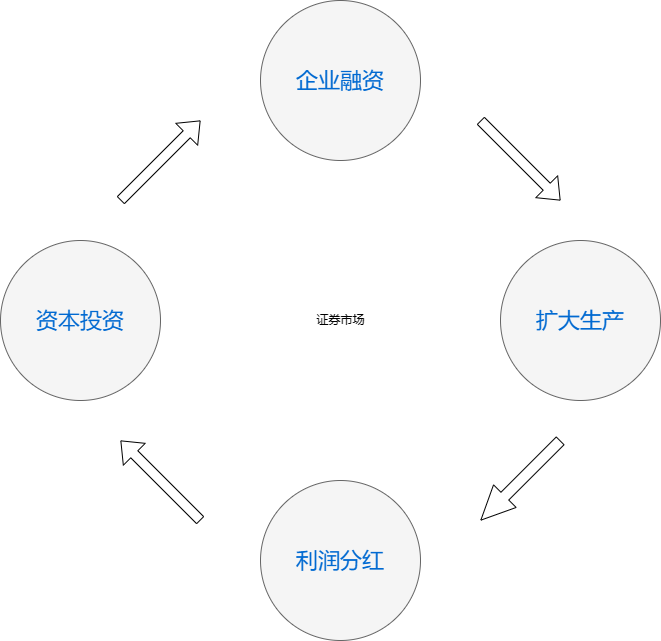

The diagram above was exported from draw.io. Its source (the exported page's mxGraphModel, read from the mxfile embedded in the PNG):
<mxGraphModel dx="1386" dy="751" grid="1" gridSize="10" guides="1" tooltips="1" connect="1" arrows="1" fold="1" page="1" pageScale="1" pageWidth="1100" pageHeight="850" background="none" math="0" shadow="0">
  <root>
    <mxCell id="0" />
    <mxCell id="1" parent="0" />
    <mxCell id="45236fa5f4b8e91a-1" value="企业融资" style="ellipse;whiteSpace=wrap;html=1;rounded=0;shadow=0;dashed=0;comic=0;fontFamily=Verdana;fontSize=22;fontColor=#0069D1;fillColor=#f5f5f5;strokeColor=#666666;" parent="1" vertex="1">
      <mxGeometry x="460" y="40" width="160" height="160" as="geometry" />
    </mxCell>
    <mxCell id="45236fa5f4b8e91a-2" value="利润分红" style="ellipse;whiteSpace=wrap;html=1;rounded=0;shadow=0;dashed=0;comic=0;fontFamily=Verdana;fontSize=22;fontColor=#0069D1;fillColor=#f5f5f5;strokeColor=#666666;" parent="1" vertex="1">
      <mxGeometry x="460" y="520" width="160" height="160" as="geometry" />
    </mxCell>
    <mxCell id="45236fa5f4b8e91a-3" value="扩大生产" style="ellipse;whiteSpace=wrap;html=1;rounded=0;shadow=0;dashed=0;comic=0;fontFamily=Verdana;fontSize=22;fontColor=#0069D1;fillColor=#f5f5f5;strokeColor=#666666;" parent="1" vertex="1">
      <mxGeometry x="700" y="280" width="160" height="160" as="geometry" />
    </mxCell>
    <mxCell id="45236fa5f4b8e91a-4" value="资本投资" style="ellipse;whiteSpace=wrap;html=1;rounded=0;shadow=0;dashed=0;comic=0;fontFamily=Verdana;fontSize=22;fontColor=#0069D1;fillColor=#f5f5f5;strokeColor=#666666;" parent="1" vertex="1">
      <mxGeometry x="200" y="280" width="160" height="160" as="geometry" />
    </mxCell>
    <mxCell id="mN864JX6ItvmcDGjCuba-2" value="" style="shape=flexArrow;endArrow=classic;html=1;rounded=0;" edge="1" parent="1">
      <mxGeometry width="50" height="50" relative="1" as="geometry">
        <mxPoint x="320" y="240" as="sourcePoint" />
        <mxPoint x="400" y="160" as="targetPoint" />
      </mxGeometry>
    </mxCell>
    <mxCell id="mN864JX6ItvmcDGjCuba-3" value="" style="shape=flexArrow;endArrow=classic;html=1;rounded=0;" edge="1" parent="1">
      <mxGeometry width="50" height="50" relative="1" as="geometry">
        <mxPoint x="680" y="160" as="sourcePoint" />
        <mxPoint x="760" y="240" as="targetPoint" />
        <Array as="points">
          <mxPoint x="680" y="160" />
        </Array>
      </mxGeometry>
    </mxCell>
    <mxCell id="mN864JX6ItvmcDGjCuba-5" value="" style="shape=flexArrow;endArrow=classic;html=1;rounded=0;width=11;endSize=10.98;" edge="1" parent="1">
      <mxGeometry width="50" height="50" relative="1" as="geometry">
        <mxPoint x="760" y="480" as="sourcePoint" />
        <mxPoint x="680" y="560" as="targetPoint" />
        <Array as="points">
          <mxPoint x="760" y="480" />
        </Array>
      </mxGeometry>
    </mxCell>
    <mxCell id="mN864JX6ItvmcDGjCuba-7" value="" style="shape=flexArrow;endArrow=classic;html=1;rounded=0;" edge="1" parent="1">
      <mxGeometry width="50" height="50" relative="1" as="geometry">
        <mxPoint x="400" y="560" as="sourcePoint" />
        <mxPoint x="320" y="480" as="targetPoint" />
      </mxGeometry>
    </mxCell>
    <mxCell id="mN864JX6ItvmcDGjCuba-8" value="证券市场" style="text;html=1;align=center;verticalAlign=middle;resizable=0;points=[];autosize=1;strokeColor=none;fillColor=none;" vertex="1" parent="1">
      <mxGeometry x="505" y="345" width="70" height="30" as="geometry" />
    </mxCell>
  </root>
</mxGraphModel>